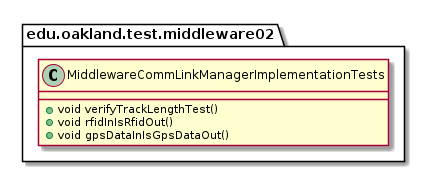

The diagram above was rendered by PlantUML. Its source (embedded in the PNG):
@startuml MiddlewareCommLinkManagerImplementationTests

package edu.oakland.test.middleware02 {
    class MiddlewareCommLinkManagerImplementationTests {
      + void verifyTrackLengthTest()
      + void rfidInIsRfidOut()
      + void gpsDataInIsGpsDataOut()
    
    }
}

@enduml